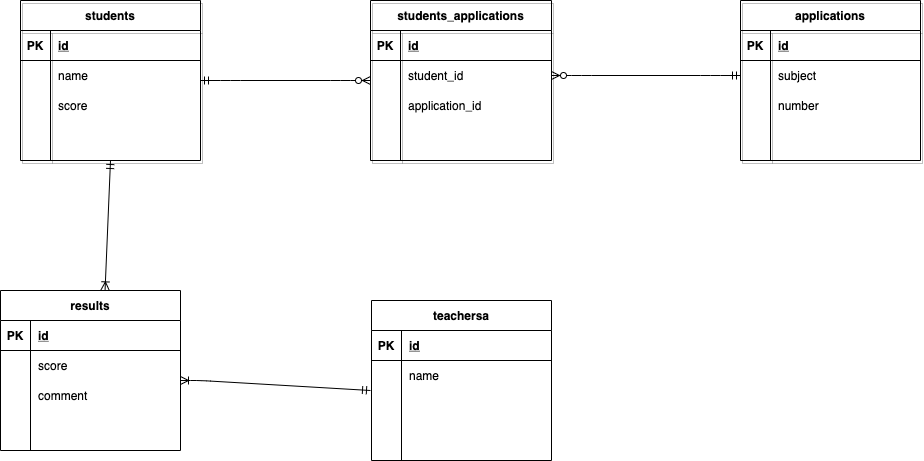

The diagram above was exported from draw.io. Its source (the exported page's mxGraphModel, read from the mxfile embedded in the PNG):
<mxGraphModel dx="29" dy="800" grid="1" gridSize="10" guides="1" tooltips="1" connect="1" arrows="1" fold="1" page="1" pageScale="1" pageWidth="827" pageHeight="1169" math="0" shadow="0">
  <root>
    <mxCell id="0" />
    <mxCell id="1" parent="0" />
    <mxCell id="2" value="students" style="shape=table;startSize=30;container=1;collapsible=1;childLayout=tableLayout;fixedRows=1;rowLines=0;fontStyle=1;align=center;resizeLast=1;shadow=1;fontSize=12;fillColor=none;" vertex="1" parent="1">
      <mxGeometry x="930" y="220" width="180" height="160" as="geometry" />
    </mxCell>
    <mxCell id="3" value="" style="shape=partialRectangle;collapsible=0;dropTarget=0;pointerEvents=0;fillColor=none;top=0;left=0;bottom=1;right=0;points=[[0,0.5],[1,0.5]];portConstraint=eastwest;" vertex="1" parent="2">
      <mxGeometry y="30" width="180" height="30" as="geometry" />
    </mxCell>
    <mxCell id="4" value="PK" style="shape=partialRectangle;connectable=0;fillColor=none;top=0;left=0;bottom=0;right=0;fontStyle=1;overflow=hidden;" vertex="1" parent="3">
      <mxGeometry width="30" height="30" as="geometry" />
    </mxCell>
    <mxCell id="5" value="id" style="shape=partialRectangle;connectable=0;fillColor=none;top=0;left=0;bottom=0;right=0;align=left;spacingLeft=6;fontStyle=5;overflow=hidden;" vertex="1" parent="3">
      <mxGeometry x="30" width="150" height="30" as="geometry" />
    </mxCell>
    <mxCell id="6" value="" style="shape=partialRectangle;collapsible=0;dropTarget=0;pointerEvents=0;fillColor=none;top=0;left=0;bottom=0;right=0;points=[[0,0.5],[1,0.5]];portConstraint=eastwest;" vertex="1" parent="2">
      <mxGeometry y="60" width="180" height="30" as="geometry" />
    </mxCell>
    <mxCell id="7" value="" style="shape=partialRectangle;connectable=0;fillColor=none;top=0;left=0;bottom=0;right=0;editable=1;overflow=hidden;" vertex="1" parent="6">
      <mxGeometry width="30" height="30" as="geometry" />
    </mxCell>
    <mxCell id="8" value="name" style="shape=partialRectangle;connectable=0;fillColor=none;top=0;left=0;bottom=0;right=0;align=left;spacingLeft=6;overflow=hidden;" vertex="1" parent="6">
      <mxGeometry x="30" width="150" height="30" as="geometry" />
    </mxCell>
    <mxCell id="9" value="" style="shape=partialRectangle;collapsible=0;dropTarget=0;pointerEvents=0;fillColor=none;top=0;left=0;bottom=0;right=0;points=[[0,0.5],[1,0.5]];portConstraint=eastwest;" vertex="1" parent="2">
      <mxGeometry y="90" width="180" height="30" as="geometry" />
    </mxCell>
    <mxCell id="10" value="" style="shape=partialRectangle;connectable=0;fillColor=none;top=0;left=0;bottom=0;right=0;editable=1;overflow=hidden;" vertex="1" parent="9">
      <mxGeometry width="30" height="30" as="geometry" />
    </mxCell>
    <mxCell id="11" value="score" style="shape=partialRectangle;connectable=0;fillColor=none;top=0;left=0;bottom=0;right=0;align=left;spacingLeft=6;overflow=hidden;" vertex="1" parent="9">
      <mxGeometry x="30" width="150" height="30" as="geometry" />
    </mxCell>
    <mxCell id="12" value="" style="shape=partialRectangle;collapsible=0;dropTarget=0;pointerEvents=0;fillColor=none;top=0;left=0;bottom=0;right=0;points=[[0,0.5],[1,0.5]];portConstraint=eastwest;" vertex="1" parent="2">
      <mxGeometry y="120" width="180" height="30" as="geometry" />
    </mxCell>
    <mxCell id="13" value="" style="shape=partialRectangle;connectable=0;fillColor=none;top=0;left=0;bottom=0;right=0;editable=1;overflow=hidden;" vertex="1" parent="12">
      <mxGeometry width="30" height="30" as="geometry" />
    </mxCell>
    <mxCell id="14" value="" style="shape=partialRectangle;connectable=0;fillColor=none;top=0;left=0;bottom=0;right=0;align=left;spacingLeft=6;overflow=hidden;" vertex="1" parent="12">
      <mxGeometry x="30" width="150" height="30" as="geometry" />
    </mxCell>
    <mxCell id="15" value="applications" style="shape=table;startSize=30;container=1;collapsible=1;childLayout=tableLayout;fixedRows=1;rowLines=0;fontStyle=1;align=center;resizeLast=1;shadow=1;fontSize=12;fillColor=none;" vertex="1" parent="1">
      <mxGeometry x="1650" y="220" width="180" height="160" as="geometry" />
    </mxCell>
    <mxCell id="16" value="" style="shape=partialRectangle;collapsible=0;dropTarget=0;pointerEvents=0;fillColor=none;top=0;left=0;bottom=1;right=0;points=[[0,0.5],[1,0.5]];portConstraint=eastwest;" vertex="1" parent="15">
      <mxGeometry y="30" width="180" height="30" as="geometry" />
    </mxCell>
    <mxCell id="17" value="PK" style="shape=partialRectangle;connectable=0;fillColor=none;top=0;left=0;bottom=0;right=0;fontStyle=1;overflow=hidden;" vertex="1" parent="16">
      <mxGeometry width="30" height="30" as="geometry" />
    </mxCell>
    <mxCell id="18" value="id" style="shape=partialRectangle;connectable=0;fillColor=none;top=0;left=0;bottom=0;right=0;align=left;spacingLeft=6;fontStyle=5;overflow=hidden;" vertex="1" parent="16">
      <mxGeometry x="30" width="150" height="30" as="geometry" />
    </mxCell>
    <mxCell id="19" value="" style="shape=partialRectangle;collapsible=0;dropTarget=0;pointerEvents=0;fillColor=none;top=0;left=0;bottom=0;right=0;points=[[0,0.5],[1,0.5]];portConstraint=eastwest;" vertex="1" parent="15">
      <mxGeometry y="60" width="180" height="30" as="geometry" />
    </mxCell>
    <mxCell id="20" value="" style="shape=partialRectangle;connectable=0;fillColor=none;top=0;left=0;bottom=0;right=0;editable=1;overflow=hidden;" vertex="1" parent="19">
      <mxGeometry width="30" height="30" as="geometry" />
    </mxCell>
    <mxCell id="21" value="subject" style="shape=partialRectangle;connectable=0;fillColor=none;top=0;left=0;bottom=0;right=0;align=left;spacingLeft=6;overflow=hidden;" vertex="1" parent="19">
      <mxGeometry x="30" width="150" height="30" as="geometry" />
    </mxCell>
    <mxCell id="22" value="" style="shape=partialRectangle;collapsible=0;dropTarget=0;pointerEvents=0;fillColor=none;top=0;left=0;bottom=0;right=0;points=[[0,0.5],[1,0.5]];portConstraint=eastwest;" vertex="1" parent="15">
      <mxGeometry y="90" width="180" height="30" as="geometry" />
    </mxCell>
    <mxCell id="23" value="" style="shape=partialRectangle;connectable=0;fillColor=none;top=0;left=0;bottom=0;right=0;editable=1;overflow=hidden;" vertex="1" parent="22">
      <mxGeometry width="30" height="30" as="geometry" />
    </mxCell>
    <mxCell id="24" value="number" style="shape=partialRectangle;connectable=0;fillColor=none;top=0;left=0;bottom=0;right=0;align=left;spacingLeft=6;overflow=hidden;" vertex="1" parent="22">
      <mxGeometry x="30" width="150" height="30" as="geometry" />
    </mxCell>
    <mxCell id="25" value="" style="shape=partialRectangle;collapsible=0;dropTarget=0;pointerEvents=0;fillColor=none;top=0;left=0;bottom=0;right=0;points=[[0,0.5],[1,0.5]];portConstraint=eastwest;" vertex="1" parent="15">
      <mxGeometry y="120" width="180" height="30" as="geometry" />
    </mxCell>
    <mxCell id="26" value="" style="shape=partialRectangle;connectable=0;fillColor=none;top=0;left=0;bottom=0;right=0;editable=1;overflow=hidden;" vertex="1" parent="25">
      <mxGeometry width="30" height="30" as="geometry" />
    </mxCell>
    <mxCell id="27" value="" style="shape=partialRectangle;connectable=0;fillColor=none;top=0;left=0;bottom=0;right=0;align=left;spacingLeft=6;overflow=hidden;" vertex="1" parent="25">
      <mxGeometry x="30" width="150" height="30" as="geometry" />
    </mxCell>
    <mxCell id="28" value="" style="edgeStyle=entityRelationEdgeStyle;fontSize=12;html=1;endArrow=ERzeroToMany;startArrow=ERmandOne;startFill=0;entryX=1;entryY=0.5;entryDx=0;entryDy=0;exitX=0;exitY=0.5;exitDx=0;exitDy=0;" edge="1" parent="1" source="19" target="34">
      <mxGeometry width="100" height="100" relative="1" as="geometry">
        <mxPoint x="1610" y="470" as="sourcePoint" />
        <mxPoint x="1440" y="470" as="targetPoint" />
      </mxGeometry>
    </mxCell>
    <mxCell id="29" value="" style="edgeStyle=entityRelationEdgeStyle;fontSize=12;html=1;endArrow=ERzeroToMany;startArrow=ERmandOne;" edge="1" parent="1">
      <mxGeometry width="100" height="100" relative="1" as="geometry">
        <mxPoint x="1109.9999999999998" y="300" as="sourcePoint" />
        <mxPoint x="1279.9999999999998" y="300" as="targetPoint" />
      </mxGeometry>
    </mxCell>
    <mxCell id="30" value="students_applications" style="shape=table;startSize=30;container=1;collapsible=1;childLayout=tableLayout;fixedRows=1;rowLines=0;fontStyle=1;align=center;resizeLast=1;shadow=1;fontSize=12;fillColor=none;" vertex="1" parent="1">
      <mxGeometry x="1280" y="220" width="181" height="160" as="geometry" />
    </mxCell>
    <mxCell id="31" value="" style="shape=partialRectangle;collapsible=0;dropTarget=0;pointerEvents=0;fillColor=none;top=0;left=0;bottom=1;right=0;points=[[0,0.5],[1,0.5]];portConstraint=eastwest;" vertex="1" parent="30">
      <mxGeometry y="30" width="181" height="30" as="geometry" />
    </mxCell>
    <mxCell id="32" value="PK" style="shape=partialRectangle;connectable=0;fillColor=none;top=0;left=0;bottom=0;right=0;fontStyle=1;overflow=hidden;" vertex="1" parent="31">
      <mxGeometry width="30" height="30" as="geometry" />
    </mxCell>
    <mxCell id="33" value="id" style="shape=partialRectangle;connectable=0;fillColor=none;top=0;left=0;bottom=0;right=0;align=left;spacingLeft=6;fontStyle=5;overflow=hidden;" vertex="1" parent="31">
      <mxGeometry x="30" width="151" height="30" as="geometry" />
    </mxCell>
    <mxCell id="34" value="" style="shape=partialRectangle;collapsible=0;dropTarget=0;pointerEvents=0;fillColor=none;top=0;left=0;bottom=0;right=0;points=[[0,0.5],[1,0.5]];portConstraint=eastwest;" vertex="1" parent="30">
      <mxGeometry y="60" width="181" height="30" as="geometry" />
    </mxCell>
    <mxCell id="35" value="" style="shape=partialRectangle;connectable=0;fillColor=none;top=0;left=0;bottom=0;right=0;editable=1;overflow=hidden;" vertex="1" parent="34">
      <mxGeometry width="30" height="30" as="geometry" />
    </mxCell>
    <mxCell id="36" value="student_id" style="shape=partialRectangle;connectable=0;fillColor=none;top=0;left=0;bottom=0;right=0;align=left;spacingLeft=6;overflow=hidden;" vertex="1" parent="34">
      <mxGeometry x="30" width="151" height="30" as="geometry" />
    </mxCell>
    <mxCell id="37" value="" style="shape=partialRectangle;collapsible=0;dropTarget=0;pointerEvents=0;fillColor=none;top=0;left=0;bottom=0;right=0;points=[[0,0.5],[1,0.5]];portConstraint=eastwest;" vertex="1" parent="30">
      <mxGeometry y="90" width="181" height="30" as="geometry" />
    </mxCell>
    <mxCell id="38" value="" style="shape=partialRectangle;connectable=0;fillColor=none;top=0;left=0;bottom=0;right=0;editable=1;overflow=hidden;" vertex="1" parent="37">
      <mxGeometry width="30" height="30" as="geometry" />
    </mxCell>
    <mxCell id="39" value="application_id" style="shape=partialRectangle;connectable=0;fillColor=none;top=0;left=0;bottom=0;right=0;align=left;spacingLeft=6;overflow=hidden;" vertex="1" parent="37">
      <mxGeometry x="30" width="151" height="30" as="geometry" />
    </mxCell>
    <mxCell id="40" value="" style="shape=partialRectangle;collapsible=0;dropTarget=0;pointerEvents=0;fillColor=none;top=0;left=0;bottom=0;right=0;points=[[0,0.5],[1,0.5]];portConstraint=eastwest;" vertex="1" parent="30">
      <mxGeometry y="120" width="181" height="30" as="geometry" />
    </mxCell>
    <mxCell id="41" value="" style="shape=partialRectangle;connectable=0;fillColor=none;top=0;left=0;bottom=0;right=0;editable=1;overflow=hidden;" vertex="1" parent="40">
      <mxGeometry width="30" height="30" as="geometry" />
    </mxCell>
    <mxCell id="42" value="" style="shape=partialRectangle;connectable=0;fillColor=none;top=0;left=0;bottom=0;right=0;align=left;spacingLeft=6;overflow=hidden;" vertex="1" parent="40">
      <mxGeometry x="30" width="151" height="30" as="geometry" />
    </mxCell>
    <mxCell id="43" value="teachersa" style="shape=table;startSize=30;container=1;collapsible=1;childLayout=tableLayout;fixedRows=1;rowLines=0;fontStyle=1;align=center;resizeLast=1;" vertex="1" parent="1">
      <mxGeometry x="1281" y="520" width="180" height="160" as="geometry" />
    </mxCell>
    <mxCell id="44" value="" style="shape=partialRectangle;collapsible=0;dropTarget=0;pointerEvents=0;fillColor=none;top=0;left=0;bottom=1;right=0;points=[[0,0.5],[1,0.5]];portConstraint=eastwest;" vertex="1" parent="43">
      <mxGeometry y="30" width="180" height="30" as="geometry" />
    </mxCell>
    <mxCell id="45" value="PK" style="shape=partialRectangle;connectable=0;fillColor=none;top=0;left=0;bottom=0;right=0;fontStyle=1;overflow=hidden;" vertex="1" parent="44">
      <mxGeometry width="30" height="30" as="geometry" />
    </mxCell>
    <mxCell id="46" value="id" style="shape=partialRectangle;connectable=0;fillColor=none;top=0;left=0;bottom=0;right=0;align=left;spacingLeft=6;fontStyle=5;overflow=hidden;" vertex="1" parent="44">
      <mxGeometry x="30" width="150" height="30" as="geometry" />
    </mxCell>
    <mxCell id="47" value="" style="shape=partialRectangle;collapsible=0;dropTarget=0;pointerEvents=0;fillColor=none;top=0;left=0;bottom=0;right=0;points=[[0,0.5],[1,0.5]];portConstraint=eastwest;" vertex="1" parent="43">
      <mxGeometry y="60" width="180" height="30" as="geometry" />
    </mxCell>
    <mxCell id="48" value="" style="shape=partialRectangle;connectable=0;fillColor=none;top=0;left=0;bottom=0;right=0;editable=1;overflow=hidden;" vertex="1" parent="47">
      <mxGeometry width="30" height="30" as="geometry" />
    </mxCell>
    <mxCell id="49" value="name" style="shape=partialRectangle;connectable=0;fillColor=none;top=0;left=0;bottom=0;right=0;align=left;spacingLeft=6;overflow=hidden;" vertex="1" parent="47">
      <mxGeometry x="30" width="150" height="30" as="geometry" />
    </mxCell>
    <mxCell id="50" value="" style="shape=partialRectangle;collapsible=0;dropTarget=0;pointerEvents=0;fillColor=none;top=0;left=0;bottom=0;right=0;points=[[0,0.5],[1,0.5]];portConstraint=eastwest;" vertex="1" parent="43">
      <mxGeometry y="90" width="180" height="30" as="geometry" />
    </mxCell>
    <mxCell id="51" value="" style="shape=partialRectangle;connectable=0;fillColor=none;top=0;left=0;bottom=0;right=0;editable=1;overflow=hidden;" vertex="1" parent="50">
      <mxGeometry width="30" height="30" as="geometry" />
    </mxCell>
    <mxCell id="52" value="" style="shape=partialRectangle;connectable=0;fillColor=none;top=0;left=0;bottom=0;right=0;align=left;spacingLeft=6;overflow=hidden;" vertex="1" parent="50">
      <mxGeometry x="30" width="150" height="30" as="geometry" />
    </mxCell>
    <mxCell id="53" value="" style="shape=partialRectangle;collapsible=0;dropTarget=0;pointerEvents=0;fillColor=none;top=0;left=0;bottom=0;right=0;points=[[0,0.5],[1,0.5]];portConstraint=eastwest;" vertex="1" parent="43">
      <mxGeometry y="120" width="180" height="30" as="geometry" />
    </mxCell>
    <mxCell id="54" value="" style="shape=partialRectangle;connectable=0;fillColor=none;top=0;left=0;bottom=0;right=0;editable=1;overflow=hidden;" vertex="1" parent="53">
      <mxGeometry width="30" height="30" as="geometry" />
    </mxCell>
    <mxCell id="55" value="" style="shape=partialRectangle;connectable=0;fillColor=none;top=0;left=0;bottom=0;right=0;align=left;spacingLeft=6;overflow=hidden;" vertex="1" parent="53">
      <mxGeometry x="30" width="150" height="30" as="geometry" />
    </mxCell>
    <mxCell id="69" value="results" style="shape=table;startSize=30;container=1;collapsible=1;childLayout=tableLayout;fixedRows=1;rowLines=0;fontStyle=1;align=center;resizeLast=1;" vertex="1" parent="1">
      <mxGeometry x="910" y="510" width="180" height="160" as="geometry" />
    </mxCell>
    <mxCell id="70" value="" style="shape=partialRectangle;collapsible=0;dropTarget=0;pointerEvents=0;fillColor=none;top=0;left=0;bottom=1;right=0;points=[[0,0.5],[1,0.5]];portConstraint=eastwest;" vertex="1" parent="69">
      <mxGeometry y="30" width="180" height="30" as="geometry" />
    </mxCell>
    <mxCell id="71" value="PK" style="shape=partialRectangle;connectable=0;fillColor=none;top=0;left=0;bottom=0;right=0;fontStyle=1;overflow=hidden;" vertex="1" parent="70">
      <mxGeometry width="30" height="30" as="geometry" />
    </mxCell>
    <mxCell id="72" value="id" style="shape=partialRectangle;connectable=0;fillColor=none;top=0;left=0;bottom=0;right=0;align=left;spacingLeft=6;fontStyle=5;overflow=hidden;" vertex="1" parent="70">
      <mxGeometry x="30" width="150" height="30" as="geometry" />
    </mxCell>
    <mxCell id="73" value="" style="shape=partialRectangle;collapsible=0;dropTarget=0;pointerEvents=0;fillColor=none;top=0;left=0;bottom=0;right=0;points=[[0,0.5],[1,0.5]];portConstraint=eastwest;" vertex="1" parent="69">
      <mxGeometry y="60" width="180" height="30" as="geometry" />
    </mxCell>
    <mxCell id="74" value="" style="shape=partialRectangle;connectable=0;fillColor=none;top=0;left=0;bottom=0;right=0;editable=1;overflow=hidden;" vertex="1" parent="73">
      <mxGeometry width="30" height="30" as="geometry" />
    </mxCell>
    <mxCell id="75" value="score" style="shape=partialRectangle;connectable=0;fillColor=none;top=0;left=0;bottom=0;right=0;align=left;spacingLeft=6;overflow=hidden;" vertex="1" parent="73">
      <mxGeometry x="30" width="150" height="30" as="geometry" />
    </mxCell>
    <mxCell id="76" value="" style="shape=partialRectangle;collapsible=0;dropTarget=0;pointerEvents=0;fillColor=none;top=0;left=0;bottom=0;right=0;points=[[0,0.5],[1,0.5]];portConstraint=eastwest;" vertex="1" parent="69">
      <mxGeometry y="90" width="180" height="30" as="geometry" />
    </mxCell>
    <mxCell id="77" value="" style="shape=partialRectangle;connectable=0;fillColor=none;top=0;left=0;bottom=0;right=0;editable=1;overflow=hidden;" vertex="1" parent="76">
      <mxGeometry width="30" height="30" as="geometry" />
    </mxCell>
    <mxCell id="78" value="comment" style="shape=partialRectangle;connectable=0;fillColor=none;top=0;left=0;bottom=0;right=0;align=left;spacingLeft=6;overflow=hidden;" vertex="1" parent="76">
      <mxGeometry x="30" width="150" height="30" as="geometry" />
    </mxCell>
    <mxCell id="79" value="" style="shape=partialRectangle;collapsible=0;dropTarget=0;pointerEvents=0;fillColor=none;top=0;left=0;bottom=0;right=0;points=[[0,0.5],[1,0.5]];portConstraint=eastwest;" vertex="1" parent="69">
      <mxGeometry y="120" width="180" height="30" as="geometry" />
    </mxCell>
    <mxCell id="80" value="" style="shape=partialRectangle;connectable=0;fillColor=none;top=0;left=0;bottom=0;right=0;editable=1;overflow=hidden;" vertex="1" parent="79">
      <mxGeometry width="30" height="30" as="geometry" />
    </mxCell>
    <mxCell id="81" value="" style="shape=partialRectangle;connectable=0;fillColor=none;top=0;left=0;bottom=0;right=0;align=left;spacingLeft=6;overflow=hidden;" vertex="1" parent="79">
      <mxGeometry x="30" width="150" height="30" as="geometry" />
    </mxCell>
    <mxCell id="96" value="" style="fontSize=12;html=1;endArrow=ERoneToMany;startArrow=ERmandOne;" edge="1" parent="1">
      <mxGeometry width="100" height="100" relative="1" as="geometry">
        <mxPoint x="1280" y="610" as="sourcePoint" />
        <mxPoint x="1090" y="600" as="targetPoint" />
        <Array as="points">
          <mxPoint x="1110" y="600" />
        </Array>
      </mxGeometry>
    </mxCell>
    <mxCell id="101" value="" style="fontSize=12;html=1;endArrow=ERoneToMany;startArrow=ERmandOne;entryX=0.581;entryY=-0.004;entryDx=0;entryDy=0;entryPerimeter=0;exitX=0.5;exitY=1;exitDx=0;exitDy=0;" edge="1" parent="1" source="2" target="69">
      <mxGeometry width="100" height="100" relative="1" as="geometry">
        <mxPoint x="1010" y="380" as="sourcePoint" />
        <mxPoint x="1050" y="500" as="targetPoint" />
      </mxGeometry>
    </mxCell>
  </root>
</mxGraphModel>